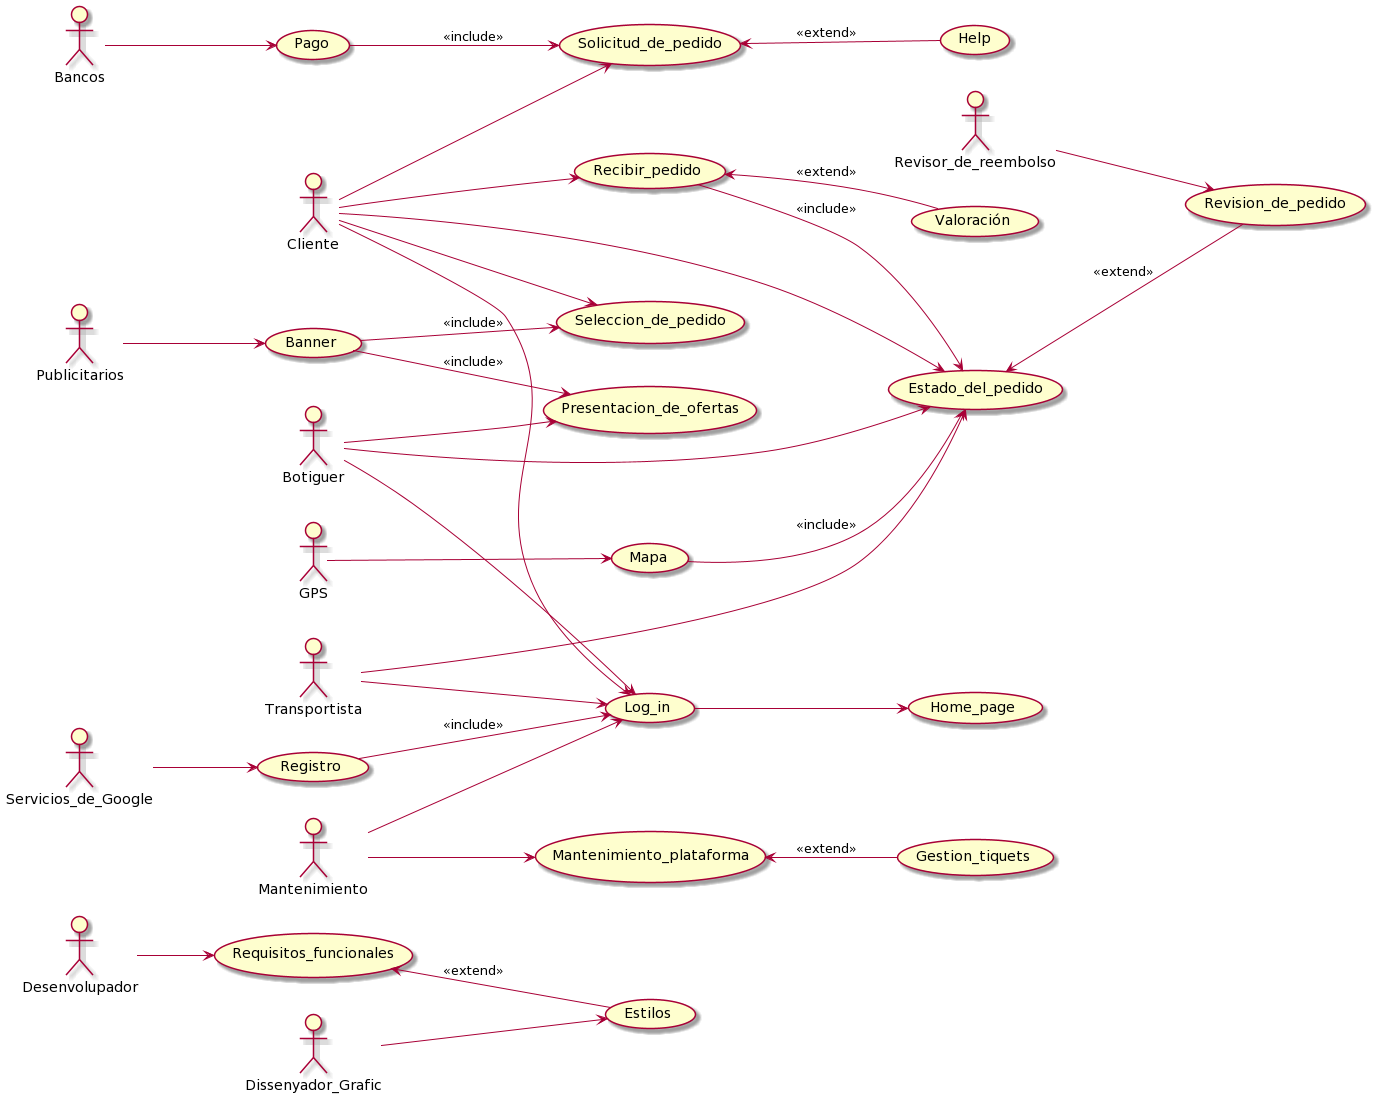

The diagram above was rendered by PlantUML. Its source (embedded in the PNG):
@startuml
left to right direction

' ***** Actors
actor Desenvolupador
actor Botiguer
actor Transportista
actor Dissenyador_Grafic
actor Revisor_de_reembolso 
actor Publicitarios 
actor Bancos
actor Mantenimiento
actor GPS
actor Servicios_de_Google
actor Cliente


' ***** Relació de generalització entre actors
' ***** Actor1 <|-- Actor2

' ***** Associació entre actors i casos d'ús. Els CU es declaren entre ()
' ***** Actor1 --> (CasUs1)
' ***** Actor2 --> (CasUs3)
Cliente --> (Solicitud_de_pedido)
Botiguer --> (Presentacion_de_ofertas)
Cliente --> (Seleccion_de_pedido)
Cliente --> (Estado_del_pedido)
Botiguer --> (Estado_del_pedido)
Transportista --> (Estado_del_pedido)
GPS --> (Mapa)
Cliente --> (Log_in)
Botiguer --> (Log_in)
Transportista --> (Log_in)
Mantenimiento --> (Log_in)
Servicios_de_Google --> (Registro)
Publicitarios --> (Banner)
Cliente --> (Recibir_pedido)
Desenvolupador --> (Requisitos_funcionales)
Bancos --> (Pago)
Revisor_de_reembolso --> (Revision_de_pedido)
Dissenyador_Grafic --> (Estilos)
Mantenimiento --> (Mantenimiento_plataforma)
' ***** Relació d'inclusió
' ***** (CasUs1) --> (CasUs2) : <<include>>
(Mapa) --> (Estado_del_pedido) : <<include>>
(Registro) --> (Log_in) : <<include>>
(Recibir_pedido) --> (Estado_del_pedido) : <<include>>
(Banner) --> (Seleccion_de_pedido) : <<include>>
(Pago) --> (Solicitud_de_pedido) : <<include>>
(Banner) --> (Presentacion_de_ofertas) : <<include>> 
(Log_in) --> (Home_page)
' ***** Relació d'extensió
' ***** (CasUs3) <-- (CasUs4) : <<extend>>
(Solicitud_de_pedido) <-- (Help) : <<extend>>
(Requisitos_funcionales) <-- (Estilos) : <<extend>>
(Recibir_pedido) <-- (Valoración) : <<extend>>
(Estado_del_pedido) <-- (Revision_de_pedido) : <<extend>>
(Mantenimiento_plataforma) <-- (Gestion_tiquets) : <<extend>>
@enduml